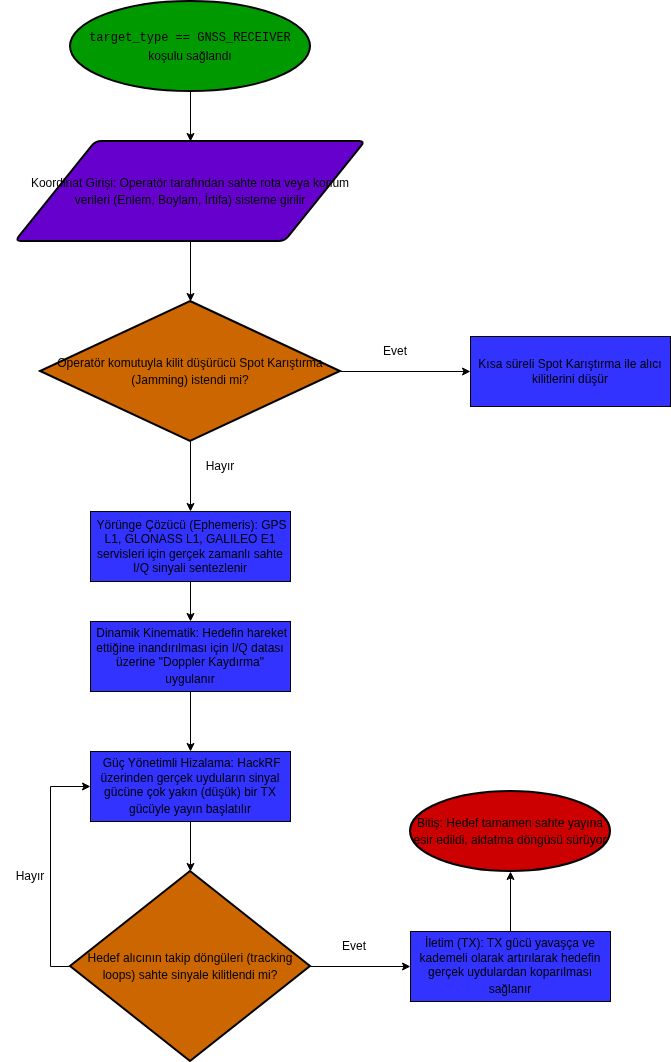

The diagram above was exported from draw.io. Its source (the exported page's mxGraphModel, read from the mxfile embedded in the PNG):
<mxGraphModel dx="1449" dy="799" grid="1" gridSize="10" guides="1" tooltips="1" connect="1" arrows="1" fold="1" page="1" pageScale="1" pageWidth="827" pageHeight="1169" math="0" shadow="0">
  <root>
    <mxCell id="0" />
    <mxCell id="1" parent="0" />
    <mxCell id="1flnDd8JQtPsMt35Yjy2-3" edge="1" parent="1" source="1flnDd8JQtPsMt35Yjy2-1" style="edgeStyle=orthogonalEdgeStyle;rounded=0;orthogonalLoop=1;jettySize=auto;html=1;exitX=0.5;exitY=1;exitDx=0;exitDy=0;exitPerimeter=0;" target="1flnDd8JQtPsMt35Yjy2-2">
      <mxGeometry relative="1" as="geometry" />
    </mxCell>
    <mxCell id="1flnDd8JQtPsMt35Yjy2-1" parent="1" style="strokeWidth=2;html=1;shape=mxgraph.flowchart.start_1;whiteSpace=wrap;fillColor=light-dark(#009900,#009900);" value="&lt;span data-path-to-node=&quot;3,1,1,0&quot;&gt;&lt;code data-path-to-node=&quot;3,1,1,0&quot; data-index-in-node=&quot;31&quot;&gt;&lt;span class=&quot;citation-275&quot;&gt;target_type == GNSS_RECEIVER&lt;/span&gt;&lt;/code&gt;&lt;span class=&quot;citation-275&quot;&gt; koşulu sağlandı&lt;/span&gt;&lt;/span&gt;&lt;span data-path-to-node=&quot;3,1,1,1&quot;&gt;&lt;span class=&quot;citation-275 citation-end-275&quot;&gt;&lt;sup class=&quot;superscript&quot; data-turn-source-index=&quot;1&quot;&gt;&lt;/sup&gt;&lt;sup class=&quot;superscript&quot; data-turn-source-index=&quot;1&quot;&gt;&lt;/sup&gt;&lt;sup class=&quot;superscript&quot; data-turn-source-index=&quot;1&quot;&gt;&lt;/sup&gt;&lt;sup class=&quot;superscript&quot; data-turn-source-index=&quot;1&quot;&gt;&lt;/sup&gt;&lt;/span&gt;&lt;/span&gt;&lt;span data-path-to-node=&quot;3,1,1,2&quot;&gt;&lt;/span&gt;" vertex="1">
      <mxGeometry height="90" width="240" x="130" y="50" as="geometry" />
    </mxCell>
    <mxCell id="1flnDd8JQtPsMt35Yjy2-2" parent="1" style="shape=parallelogram;html=1;strokeWidth=2;perimeter=parallelogramPerimeter;whiteSpace=wrap;rounded=1;arcSize=12;size=0.23;fillColor=light-dark(#6600CC,#6600CC);" value="&lt;span data-path-to-node=&quot;3,4,1,0&quot;&gt;Koordinat Girişi: Operatör tarafından sahte rota veya konum verileri (Enlem, Boylam, İrtifa) sisteme girilir&lt;/span&gt;&lt;span data-path-to-node=&quot;3,4,1,1&quot;&gt;&lt;span class=&quot;citation-274 citation-end-274&quot;&gt;&lt;sup class=&quot;superscript&quot; data-turn-source-index=&quot;2&quot;&gt;&lt;/sup&gt;&lt;sup class=&quot;superscript&quot; data-turn-source-index=&quot;2&quot;&gt;&lt;/sup&gt;&lt;sup class=&quot;superscript&quot; data-turn-source-index=&quot;2&quot;&gt;&lt;/sup&gt;&lt;sup class=&quot;superscript&quot; data-turn-source-index=&quot;2&quot;&gt;&lt;/sup&gt;&lt;sup class=&quot;superscript&quot; data-turn-source-index=&quot;2&quot;&gt;&lt;/sup&gt;&lt;/span&gt;&lt;/span&gt;&lt;span data-path-to-node=&quot;3,4,1,2&quot;&gt;&lt;/span&gt;" vertex="1">
      <mxGeometry height="100" width="350" x="75" y="190" as="geometry" />
    </mxCell>
    <mxCell id="1flnDd8JQtPsMt35Yjy2-7" edge="1" parent="1" source="1flnDd8JQtPsMt35Yjy2-4" style="edgeStyle=orthogonalEdgeStyle;rounded=0;orthogonalLoop=1;jettySize=auto;html=1;exitX=1;exitY=0.5;exitDx=0;exitDy=0;exitPerimeter=0;" target="1flnDd8JQtPsMt35Yjy2-6">
      <mxGeometry relative="1" as="geometry" />
    </mxCell>
    <mxCell id="1flnDd8JQtPsMt35Yjy2-11" edge="1" parent="1" source="1flnDd8JQtPsMt35Yjy2-4" style="edgeStyle=orthogonalEdgeStyle;rounded=0;orthogonalLoop=1;jettySize=auto;html=1;exitX=0.5;exitY=1;exitDx=0;exitDy=0;exitPerimeter=0;entryX=0.5;entryY=0;entryDx=0;entryDy=0;" target="1flnDd8JQtPsMt35Yjy2-10">
      <mxGeometry relative="1" as="geometry" />
    </mxCell>
    <mxCell id="1flnDd8JQtPsMt35Yjy2-4" parent="1" style="strokeWidth=2;html=1;shape=mxgraph.flowchart.decision;whiteSpace=wrap;fillColor=light-dark(#CC6600,#CC6600);" value="&lt;span data-path-to-node=&quot;5,1,1,0&quot;&gt;Operatör komutuyla kilit düşürücü Spot Karıştırma (Jamming) istendi mi?&lt;/span&gt;&lt;span data-path-to-node=&quot;5,1,1,1&quot;&gt;&lt;span class=&quot;citation-273 citation-end-273&quot;&gt;&lt;sup class=&quot;superscript&quot; data-turn-source-index=&quot;3&quot;&gt;&lt;/sup&gt;&lt;/span&gt;&lt;/span&gt;&lt;span data-path-to-node=&quot;5,1,1,2&quot;&gt;&lt;/span&gt;" vertex="1">
      <mxGeometry height="140" width="300" x="100" y="350" as="geometry" />
    </mxCell>
    <mxCell id="1flnDd8JQtPsMt35Yjy2-5" edge="1" parent="1" source="1flnDd8JQtPsMt35Yjy2-2" style="edgeStyle=orthogonalEdgeStyle;rounded=0;orthogonalLoop=1;jettySize=auto;html=1;exitX=0.5;exitY=1;exitDx=0;exitDy=0;entryX=0.5;entryY=0;entryDx=0;entryDy=0;entryPerimeter=0;" target="1flnDd8JQtPsMt35Yjy2-4">
      <mxGeometry relative="1" as="geometry" />
    </mxCell>
    <mxCell id="1flnDd8JQtPsMt35Yjy2-6" parent="1" style="rounded=0;whiteSpace=wrap;html=1;fillColor=light-dark(#3333FF,#3333FF);" value="Kısa süreli Spot Karıştırma ile alıcı kilitlerini düşür" vertex="1">
      <mxGeometry height="70" width="200" x="530" y="385" as="geometry" />
    </mxCell>
    <mxCell id="1flnDd8JQtPsMt35Yjy2-9" parent="1" style="text;html=1;whiteSpace=wrap;strokeColor=none;fillColor=none;align=center;verticalAlign=middle;rounded=0;" value="Evet" vertex="1">
      <mxGeometry height="30" width="60" x="425" y="385" as="geometry" />
    </mxCell>
    <mxCell id="1flnDd8JQtPsMt35Yjy2-14" edge="1" parent="1" source="1flnDd8JQtPsMt35Yjy2-10" style="edgeStyle=orthogonalEdgeStyle;rounded=0;orthogonalLoop=1;jettySize=auto;html=1;exitX=0.5;exitY=1;exitDx=0;exitDy=0;entryX=0.5;entryY=0;entryDx=0;entryDy=0;" target="1flnDd8JQtPsMt35Yjy2-13">
      <mxGeometry relative="1" as="geometry" />
    </mxCell>
    <mxCell id="1flnDd8JQtPsMt35Yjy2-10" parent="1" style="rounded=0;whiteSpace=wrap;html=1;fillColor=light-dark(#3333FF,#3333FF);" value="&lt;span data-path-to-node=&quot;7,1,1,0&quot;&gt;&amp;nbsp;Yörünge Çözücü (Ephemeris): GPS L1, GLONASS L1, GALILEO E1 servisleri için gerçek zamanlı sahte I/Q sinyali sentezlenir&lt;/span&gt;" vertex="1">
      <mxGeometry height="70" width="200" x="150" y="560" as="geometry" />
    </mxCell>
    <mxCell id="1flnDd8JQtPsMt35Yjy2-12" parent="1" style="text;html=1;whiteSpace=wrap;strokeColor=none;fillColor=none;align=center;verticalAlign=middle;rounded=0;" value="Hayır" vertex="1">
      <mxGeometry height="30" width="60" x="250" y="500" as="geometry" />
    </mxCell>
    <mxCell id="1flnDd8JQtPsMt35Yjy2-16" edge="1" parent="1" source="1flnDd8JQtPsMt35Yjy2-13" style="edgeStyle=orthogonalEdgeStyle;rounded=0;orthogonalLoop=1;jettySize=auto;html=1;exitX=0.5;exitY=1;exitDx=0;exitDy=0;entryX=0.5;entryY=0;entryDx=0;entryDy=0;" target="1flnDd8JQtPsMt35Yjy2-15">
      <mxGeometry relative="1" as="geometry" />
    </mxCell>
    <mxCell id="1flnDd8JQtPsMt35Yjy2-13" parent="1" style="rounded=0;whiteSpace=wrap;html=1;fillColor=light-dark(#3333FF,#3333FF);" value="&lt;span data-path-to-node=&quot;7,4,1,0&quot;&gt;&amp;nbsp;Dinamik Kinematik: Hedefin hareket ettiğine inandırılması için I/Q datası üzerine &quot;Doppler Kaydırma&quot; uygulanır&lt;/span&gt;&lt;span data-path-to-node=&quot;7,4,1,1&quot;&gt;&lt;span class=&quot;citation-269 citation-end-269&quot;&gt;&lt;sup class=&quot;superscript&quot; data-turn-source-index=&quot;7&quot;&gt;&lt;/sup&gt;&lt;sup class=&quot;superscript&quot; data-turn-source-index=&quot;7&quot;&gt;&lt;/sup&gt;&lt;sup class=&quot;superscript&quot; data-turn-source-index=&quot;7&quot;&gt;&lt;/sup&gt;&lt;sup class=&quot;superscript&quot; data-turn-source-index=&quot;7&quot;&gt;&lt;/sup&gt;&lt;/span&gt;&lt;/span&gt;&lt;span data-path-to-node=&quot;7,4,1,2&quot;&gt;&lt;/span&gt;" vertex="1">
      <mxGeometry height="70" width="200" x="150" y="670" as="geometry" />
    </mxCell>
    <mxCell id="1flnDd8JQtPsMt35Yjy2-18" edge="1" parent="1" source="1flnDd8JQtPsMt35Yjy2-15" style="edgeStyle=orthogonalEdgeStyle;rounded=0;orthogonalLoop=1;jettySize=auto;html=1;exitX=0.5;exitY=1;exitDx=0;exitDy=0;" target="1flnDd8JQtPsMt35Yjy2-17">
      <mxGeometry relative="1" as="geometry" />
    </mxCell>
    <mxCell id="1flnDd8JQtPsMt35Yjy2-15" parent="1" style="rounded=0;whiteSpace=wrap;html=1;fillColor=light-dark(#3333FF,#3333FF);" value="&lt;span data-path-to-node=&quot;9,1,1,0&quot;&gt;&amp;nbsp;Güç Yönetimli Hizalama: HackRF üzerinden gerçek uyduların sinyal gücüne çok yakın (düşük) bir TX gücüyle yayın başlatılır&lt;/span&gt;&lt;span data-path-to-node=&quot;9,1,1,1&quot;&gt;&lt;span class=&quot;citation-268 citation-end-268&quot;&gt;&lt;sup class=&quot;superscript&quot; data-turn-source-index=&quot;8&quot;&gt;&lt;/sup&gt;&lt;sup class=&quot;superscript&quot; data-turn-source-index=&quot;8&quot;&gt;&lt;/sup&gt;&lt;sup class=&quot;superscript&quot; data-turn-source-index=&quot;8&quot;&gt;&lt;/sup&gt;&lt;sup class=&quot;superscript&quot; data-turn-source-index=&quot;8&quot;&gt;&lt;/sup&gt;&lt;/span&gt;&lt;/span&gt;&lt;span data-path-to-node=&quot;9,1,1,2&quot;&gt;&lt;/span&gt;" vertex="1">
      <mxGeometry height="70" width="200" x="150" y="800" as="geometry" />
    </mxCell>
    <mxCell id="1flnDd8JQtPsMt35Yjy2-19" edge="1" parent="1" source="1flnDd8JQtPsMt35Yjy2-17" style="edgeStyle=orthogonalEdgeStyle;rounded=0;orthogonalLoop=1;jettySize=auto;html=1;exitX=0;exitY=0.5;exitDx=0;exitDy=0;exitPerimeter=0;entryX=0;entryY=0.5;entryDx=0;entryDy=0;" target="1flnDd8JQtPsMt35Yjy2-15">
      <mxGeometry relative="1" as="geometry" />
    </mxCell>
    <mxCell id="1flnDd8JQtPsMt35Yjy2-26" edge="1" parent="1" source="1flnDd8JQtPsMt35Yjy2-17" style="edgeStyle=orthogonalEdgeStyle;rounded=0;orthogonalLoop=1;jettySize=auto;html=1;exitX=1;exitY=0.5;exitDx=0;exitDy=0;exitPerimeter=0;entryX=0;entryY=0.5;entryDx=0;entryDy=0;" target="1flnDd8JQtPsMt35Yjy2-23">
      <mxGeometry relative="1" as="geometry" />
    </mxCell>
    <mxCell id="1flnDd8JQtPsMt35Yjy2-17" parent="1" style="strokeWidth=2;html=1;shape=mxgraph.flowchart.decision;whiteSpace=wrap;fillColor=light-dark(#CC6600,#CC6600);" value="&lt;span data-path-to-node=&quot;9,4,1,0&quot;&gt;Hedef alıcının takip döngüleri (tracking loops) sahte sinyale kilitlendi mi?&lt;/span&gt;&lt;span data-path-to-node=&quot;9,4,1,1&quot;&gt;&lt;span class=&quot;citation-267 citation-end-267&quot;&gt;&lt;sup class=&quot;superscript&quot; data-turn-source-index=&quot;9&quot;&gt;&lt;/sup&gt;&lt;/span&gt;&lt;/span&gt;&lt;span data-path-to-node=&quot;9,4,1,2&quot;&gt;&lt;/span&gt;" vertex="1">
      <mxGeometry height="190" width="240" x="130" y="920" as="geometry" />
    </mxCell>
    <mxCell id="1flnDd8JQtPsMt35Yjy2-22" parent="1" style="text;html=1;whiteSpace=wrap;strokeColor=none;fillColor=none;align=center;verticalAlign=middle;rounded=0;" value="Hayır" vertex="1">
      <mxGeometry height="30" width="60" x="60" y="910" as="geometry" />
    </mxCell>
    <mxCell id="1flnDd8JQtPsMt35Yjy2-23" parent="1" style="rounded=0;whiteSpace=wrap;html=1;fillColor=light-dark(#3333FF,#3333FF);" value="&lt;span data-path-to-node=&quot;9,8,1,0&quot;&gt;İletim (TX): TX gücü yavaşça ve kademeli olarak artırılarak hedefin gerçek uydulardan koparılması sağlanır&lt;/span&gt;&lt;span data-path-to-node=&quot;9,8,1,1&quot;&gt;&lt;sup class=&quot;superscript&quot; data-turn-source-index=&quot;11&quot;&gt;&lt;/sup&gt;&lt;/span&gt;" vertex="1">
      <mxGeometry height="70" width="200" x="470" y="980" as="geometry" />
    </mxCell>
    <mxCell id="1flnDd8JQtPsMt35Yjy2-25" parent="1" style="text;html=1;whiteSpace=wrap;strokeColor=none;fillColor=none;align=center;verticalAlign=middle;rounded=0;" value="Evet" vertex="1">
      <mxGeometry height="30" width="60" x="384" y="980" as="geometry" />
    </mxCell>
    <mxCell id="1flnDd8JQtPsMt35Yjy2-27" parent="1" style="strokeWidth=2;html=1;shape=mxgraph.flowchart.start_1;whiteSpace=wrap;fillColor=light-dark(#CC0000,#CC0000);" value="&lt;span data-path-to-node=&quot;11,1,1,0&quot;&gt;Bitiş: Hedef tamamen sahte yayına esir edildi, aldatma döngüsü sürüyor&lt;/span&gt;&lt;span data-path-to-node=&quot;11,1,1,1&quot;&gt;&lt;span class=&quot;citation-264 citation-end-264&quot;&gt;&lt;sup class=&quot;superscript&quot; data-turn-source-index=&quot;12&quot;&gt;&lt;/sup&gt;&lt;/span&gt;&lt;/span&gt;&lt;span data-path-to-node=&quot;11,1,1,2&quot;&gt;&lt;/span&gt;" vertex="1">
      <mxGeometry height="80" width="200" x="470" y="840" as="geometry" />
    </mxCell>
    <mxCell id="1flnDd8JQtPsMt35Yjy2-28" edge="1" parent="1" source="1flnDd8JQtPsMt35Yjy2-23" style="edgeStyle=orthogonalEdgeStyle;rounded=0;orthogonalLoop=1;jettySize=auto;html=1;exitX=0.5;exitY=0;exitDx=0;exitDy=0;entryX=0.5;entryY=1;entryDx=0;entryDy=0;entryPerimeter=0;" target="1flnDd8JQtPsMt35Yjy2-27">
      <mxGeometry relative="1" as="geometry" />
    </mxCell>
  </root>
</mxGraphModel>